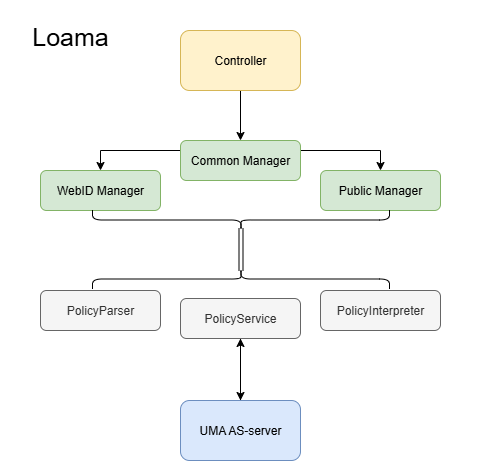

The diagram above was exported from draw.io. Its source (the exported page's mxGraphModel, read from the mxfile embedded in the PNG):
<mxGraphModel dx="1042" dy="527" grid="1" gridSize="10" guides="1" tooltips="1" connect="1" arrows="1" fold="1" page="1" pageScale="1" pageWidth="583" pageHeight="827" math="0" shadow="0">
  <root>
    <mxCell id="0" />
    <mxCell id="1" parent="0" />
    <mxCell id="65vlJkW9ignfk6gv1QLR-45" value="" style="rounded=1;whiteSpace=wrap;html=1;dashed=1;opacity=90;strokeColor=none;" parent="1" vertex="1">
      <mxGeometry x="40" y="30" width="500" height="370" as="geometry" />
    </mxCell>
    <mxCell id="65vlJkW9ignfk6gv1QLR-46" style="edgeStyle=orthogonalEdgeStyle;rounded=0;orthogonalLoop=1;jettySize=auto;html=1;exitX=0.5;exitY=1;exitDx=0;exitDy=0;entryX=0.5;entryY=0;entryDx=0;entryDy=0;" parent="1" source="65vlJkW9ignfk6gv1QLR-47" target="65vlJkW9ignfk6gv1QLR-54" edge="1">
      <mxGeometry relative="1" as="geometry" />
    </mxCell>
    <mxCell id="65vlJkW9ignfk6gv1QLR-47" value="Controller" style="rounded=1;whiteSpace=wrap;html=1;fillColor=#fff2cc;strokeColor=#d6b656;" parent="1" vertex="1">
      <mxGeometry x="220" y="60" width="120" height="60" as="geometry" />
    </mxCell>
    <mxCell id="65vlJkW9ignfk6gv1QLR-48" value="WebID Manager" style="rounded=1;whiteSpace=wrap;html=1;fillColor=#d5e8d4;strokeColor=#82b366;" parent="1" vertex="1">
      <mxGeometry x="80" y="200" width="120" height="40" as="geometry" />
    </mxCell>
    <mxCell id="65vlJkW9ignfk6gv1QLR-49" style="edgeStyle=orthogonalEdgeStyle;rounded=0;orthogonalLoop=1;jettySize=auto;html=1;exitX=0.5;exitY=1;exitDx=0;exitDy=0;entryX=0.5;entryY=0;entryDx=0;entryDy=0;" parent="1" source="65vlJkW9ignfk6gv1QLR-50" target="65vlJkW9ignfk6gv1QLR-61" edge="1">
      <mxGeometry relative="1" as="geometry" />
    </mxCell>
    <mxCell id="65vlJkW9ignfk6gv1QLR-50" value="PolicyService" style="rounded=1;whiteSpace=wrap;html=1;fillColor=#f5f5f5;fontColor=#333333;strokeColor=#666666;" parent="1" vertex="1">
      <mxGeometry x="220" y="328" width="120" height="40" as="geometry" />
    </mxCell>
    <mxCell id="65vlJkW9ignfk6gv1QLR-51" value="Public Manager" style="rounded=1;whiteSpace=wrap;html=1;fillColor=#d5e8d4;strokeColor=#82b366;" parent="1" vertex="1">
      <mxGeometry x="360" y="200" width="120" height="40" as="geometry" />
    </mxCell>
    <mxCell id="65vlJkW9ignfk6gv1QLR-52" style="edgeStyle=orthogonalEdgeStyle;rounded=0;orthogonalLoop=1;jettySize=auto;html=1;exitX=0;exitY=0.25;exitDx=0;exitDy=0;entryX=0.5;entryY=0;entryDx=0;entryDy=0;" parent="1" source="65vlJkW9ignfk6gv1QLR-54" target="65vlJkW9ignfk6gv1QLR-48" edge="1">
      <mxGeometry relative="1" as="geometry" />
    </mxCell>
    <mxCell id="65vlJkW9ignfk6gv1QLR-53" style="edgeStyle=orthogonalEdgeStyle;rounded=0;orthogonalLoop=1;jettySize=auto;html=1;exitX=1;exitY=0.25;exitDx=0;exitDy=0;entryX=0.5;entryY=0;entryDx=0;entryDy=0;" parent="1" source="65vlJkW9ignfk6gv1QLR-54" target="65vlJkW9ignfk6gv1QLR-51" edge="1">
      <mxGeometry relative="1" as="geometry" />
    </mxCell>
    <mxCell id="65vlJkW9ignfk6gv1QLR-54" value="Common Manager" style="rounded=1;whiteSpace=wrap;html=1;fillColor=#d5e8d4;strokeColor=#82b366;" parent="1" vertex="1">
      <mxGeometry x="220" y="170" width="120" height="40" as="geometry" />
    </mxCell>
    <mxCell id="65vlJkW9ignfk6gv1QLR-55" value="PolicyInterpreter" style="rounded=1;whiteSpace=wrap;html=1;fillColor=#f5f5f5;fontColor=#333333;strokeColor=#666666;" parent="1" vertex="1">
      <mxGeometry x="360" y="320" width="120" height="40" as="geometry" />
    </mxCell>
    <mxCell id="65vlJkW9ignfk6gv1QLR-56" value="PolicyParser" style="rounded=1;whiteSpace=wrap;html=1;fillColor=#f5f5f5;fontColor=#333333;strokeColor=#666666;" parent="1" vertex="1">
      <mxGeometry x="80" y="320" width="120" height="40" as="geometry" />
    </mxCell>
    <mxCell id="65vlJkW9ignfk6gv1QLR-57" value="" style="shape=curlyBracket;whiteSpace=wrap;html=1;rounded=1;labelPosition=left;verticalLabelPosition=middle;align=right;verticalAlign=middle;rotation=90;" parent="1" vertex="1">
      <mxGeometry x="270.5" y="160" width="20" height="297" as="geometry" />
    </mxCell>
    <mxCell id="65vlJkW9ignfk6gv1QLR-58" value="" style="shape=curlyBracket;whiteSpace=wrap;html=1;rounded=1;labelPosition=left;verticalLabelPosition=middle;align=right;verticalAlign=middle;rotation=-90;" parent="1" vertex="1">
      <mxGeometry x="270.5" y="101" width="20" height="297" as="geometry" />
    </mxCell>
    <mxCell id="65vlJkW9ignfk6gv1QLR-59" style="edgeStyle=orthogonalEdgeStyle;rounded=0;orthogonalLoop=1;jettySize=auto;html=1;exitX=0.1;exitY=0.5;exitDx=0;exitDy=0;exitPerimeter=0;entryX=0.1;entryY=0.5;entryDx=0;entryDy=0;entryPerimeter=0;shape=link;" parent="1" edge="1">
      <mxGeometry relative="1" as="geometry">
        <mxPoint x="280.5" y="257.5000000000001" as="sourcePoint" />
        <mxPoint x="280.5" y="300.5" as="targetPoint" />
      </mxGeometry>
    </mxCell>
    <mxCell id="65vlJkW9ignfk6gv1QLR-60" style="edgeStyle=orthogonalEdgeStyle;rounded=0;orthogonalLoop=1;jettySize=auto;html=1;exitX=0.5;exitY=0;exitDx=0;exitDy=0;" parent="1" source="65vlJkW9ignfk6gv1QLR-61" target="65vlJkW9ignfk6gv1QLR-50" edge="1">
      <mxGeometry relative="1" as="geometry" />
    </mxCell>
    <mxCell id="65vlJkW9ignfk6gv1QLR-61" value="UMA AS-server" style="rounded=1;whiteSpace=wrap;html=1;fillColor=#dae8fc;strokeColor=#6c8ebf;" parent="1" vertex="1">
      <mxGeometry x="220" y="430" width="120" height="60" as="geometry" />
    </mxCell>
    <mxCell id="65vlJkW9ignfk6gv1QLR-62" value="&lt;font style=&quot;font-size: 25px; color: rgb(0, 0, 0);&quot;&gt;Loama&lt;/font&gt;" style="text;html=1;align=center;verticalAlign=middle;whiteSpace=wrap;rounded=0;" parent="1" vertex="1">
      <mxGeometry x="80" y="50" width="60" height="30" as="geometry" />
    </mxCell>
  </root>
</mxGraphModel>